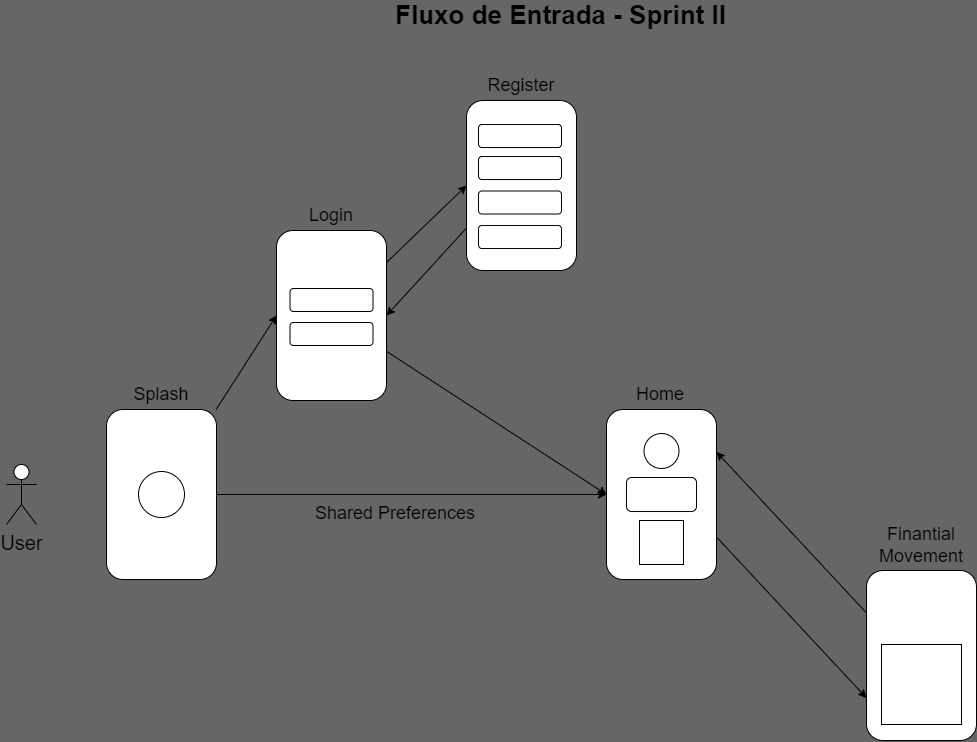

The diagram above was exported from draw.io. Its source (the exported page's mxGraphModel, read from the mxfile embedded in the PNG):
<mxGraphModel dx="3585" dy="2215" grid="0" gridSize="10" guides="1" tooltips="1" connect="1" arrows="1" fold="1" page="1" pageScale="1" pageWidth="1169" pageHeight="827" background="#666666" math="0" shadow="1">
  <root>
    <mxCell id="0" />
    <mxCell id="1" parent="0" />
    <mxCell id="6" style="edgeStyle=none;html=1;entryX=0;entryY=0.5;entryDx=0;entryDy=0;" parent="1" source="2" target="3" edge="1">
      <mxGeometry relative="1" as="geometry" />
    </mxCell>
    <mxCell id="36" style="edgeStyle=none;html=1;entryX=0;entryY=0.5;entryDx=0;entryDy=0;" edge="1" parent="1" source="2" target="4">
      <mxGeometry relative="1" as="geometry" />
    </mxCell>
    <mxCell id="2" value="" style="rounded=1;whiteSpace=wrap;html=1;" parent="1" vertex="1">
      <mxGeometry x="130" y="459" width="110" height="170" as="geometry" />
    </mxCell>
    <mxCell id="7" style="edgeStyle=none;html=1;entryX=0;entryY=0.5;entryDx=0;entryDy=0;" parent="1" source="3" target="5" edge="1">
      <mxGeometry relative="1" as="geometry" />
    </mxCell>
    <mxCell id="9" style="edgeStyle=none;html=1;entryX=0;entryY=0.5;entryDx=0;entryDy=0;" parent="1" source="3" target="4" edge="1">
      <mxGeometry relative="1" as="geometry" />
    </mxCell>
    <mxCell id="3" value="" style="rounded=1;whiteSpace=wrap;html=1;" parent="1" vertex="1">
      <mxGeometry x="300" y="280" width="110" height="170" as="geometry" />
    </mxCell>
    <mxCell id="15" style="edgeStyle=none;html=1;exitX=1;exitY=0.75;exitDx=0;exitDy=0;entryX=0;entryY=0.75;entryDx=0;entryDy=0;" parent="1" source="4" target="14" edge="1">
      <mxGeometry relative="1" as="geometry" />
    </mxCell>
    <mxCell id="4" value="" style="rounded=1;whiteSpace=wrap;html=1;" parent="1" vertex="1">
      <mxGeometry x="630" y="459" width="110" height="170" as="geometry" />
    </mxCell>
    <mxCell id="8" style="edgeStyle=none;html=1;exitX=0;exitY=0.75;exitDx=0;exitDy=0;entryX=1;entryY=0.5;entryDx=0;entryDy=0;" parent="1" source="5" target="3" edge="1">
      <mxGeometry relative="1" as="geometry" />
    </mxCell>
    <mxCell id="5" value="" style="rounded=1;whiteSpace=wrap;html=1;" parent="1" vertex="1">
      <mxGeometry x="490" y="150" width="110" height="170" as="geometry" />
    </mxCell>
    <mxCell id="10" value="Splash" style="text;html=1;strokeColor=none;fillColor=none;align=center;verticalAlign=middle;whiteSpace=wrap;rounded=0;fontSize=18;" parent="1" vertex="1">
      <mxGeometry x="155" y="429" width="60" height="30" as="geometry" />
    </mxCell>
    <mxCell id="11" value="Login" style="text;html=1;strokeColor=none;fillColor=none;align=center;verticalAlign=middle;whiteSpace=wrap;rounded=0;fontSize=18;" parent="1" vertex="1">
      <mxGeometry x="325" y="250" width="60" height="30" as="geometry" />
    </mxCell>
    <mxCell id="12" value="Register" style="text;html=1;strokeColor=none;fillColor=none;align=center;verticalAlign=middle;whiteSpace=wrap;rounded=0;fontSize=18;" parent="1" vertex="1">
      <mxGeometry x="515" y="120" width="60" height="30" as="geometry" />
    </mxCell>
    <mxCell id="13" value="Home" style="text;html=1;strokeColor=none;fillColor=none;align=center;verticalAlign=middle;whiteSpace=wrap;rounded=0;fontSize=18;" parent="1" vertex="1">
      <mxGeometry x="654" y="429" width="60" height="30" as="geometry" />
    </mxCell>
    <mxCell id="16" style="edgeStyle=none;html=1;exitX=0;exitY=0.25;exitDx=0;exitDy=0;entryX=1;entryY=0.25;entryDx=0;entryDy=0;" parent="1" source="14" target="4" edge="1">
      <mxGeometry relative="1" as="geometry" />
    </mxCell>
    <mxCell id="14" value="" style="rounded=1;whiteSpace=wrap;html=1;" parent="1" vertex="1">
      <mxGeometry x="890" y="620" width="110" height="170" as="geometry" />
    </mxCell>
    <mxCell id="17" value="Finantial Movement" style="text;html=1;strokeColor=none;fillColor=none;align=center;verticalAlign=middle;whiteSpace=wrap;rounded=0;fontSize=18;" parent="1" vertex="1">
      <mxGeometry x="915" y="580" width="60" height="30" as="geometry" />
    </mxCell>
    <mxCell id="18" value="&lt;font size=&quot;1&quot;&gt;&lt;b style=&quot;font-size: 26px&quot;&gt;Fluxo de Entrada - Sprint II&lt;/b&gt;&lt;/font&gt;" style="text;html=1;strokeColor=none;fillColor=none;align=center;verticalAlign=middle;whiteSpace=wrap;rounded=0;" parent="1" vertex="1">
      <mxGeometry x="390" y="50" width="389" height="30" as="geometry" />
    </mxCell>
    <mxCell id="19" value="User" style="shape=umlActor;verticalLabelPosition=bottom;verticalAlign=top;html=1;outlineConnect=0;fontSize=20;" parent="1" vertex="1">
      <mxGeometry x="30" y="514" width="30" height="60" as="geometry" />
    </mxCell>
    <mxCell id="24" value="" style="ellipse;whiteSpace=wrap;html=1;aspect=fixed;fontSize=26;" parent="1" vertex="1">
      <mxGeometry x="162" y="521" width="46" height="46" as="geometry" />
    </mxCell>
    <mxCell id="25" value="" style="rounded=1;whiteSpace=wrap;html=1;fontSize=26;" parent="1" vertex="1">
      <mxGeometry x="313.5" y="338" width="83" height="23" as="geometry" />
    </mxCell>
    <mxCell id="26" value="" style="rounded=1;whiteSpace=wrap;html=1;fontSize=26;" parent="1" vertex="1">
      <mxGeometry x="313.5" y="372" width="83" height="23" as="geometry" />
    </mxCell>
    <mxCell id="27" value="" style="rounded=1;whiteSpace=wrap;html=1;fontSize=26;" parent="1" vertex="1">
      <mxGeometry x="502" y="174" width="83" height="23" as="geometry" />
    </mxCell>
    <mxCell id="28" value="" style="rounded=1;whiteSpace=wrap;html=1;fontSize=26;" parent="1" vertex="1">
      <mxGeometry x="502" y="206" width="83" height="23" as="geometry" />
    </mxCell>
    <mxCell id="29" value="" style="rounded=1;whiteSpace=wrap;html=1;fontSize=26;" parent="1" vertex="1">
      <mxGeometry x="502" y="240.5" width="83" height="23" as="geometry" />
    </mxCell>
    <mxCell id="30" value="" style="rounded=1;whiteSpace=wrap;html=1;fontSize=26;" parent="1" vertex="1">
      <mxGeometry x="502" y="275" width="83" height="23" as="geometry" />
    </mxCell>
    <mxCell id="31" value="" style="ellipse;whiteSpace=wrap;html=1;aspect=fixed;fontSize=26;" parent="1" vertex="1">
      <mxGeometry x="667.5" y="483" width="35" height="35" as="geometry" />
    </mxCell>
    <mxCell id="32" value="" style="rounded=1;whiteSpace=wrap;html=1;fontSize=26;" parent="1" vertex="1">
      <mxGeometry x="650" y="527" width="70" height="34" as="geometry" />
    </mxCell>
    <mxCell id="33" value="" style="whiteSpace=wrap;html=1;aspect=fixed;fontSize=26;" parent="1" vertex="1">
      <mxGeometry x="663" y="570" width="44" height="44" as="geometry" />
    </mxCell>
    <mxCell id="35" value="" style="whiteSpace=wrap;html=1;aspect=fixed;fontSize=26;" parent="1" vertex="1">
      <mxGeometry x="905" y="694" width="80" height="80" as="geometry" />
    </mxCell>
    <mxCell id="37" value="Shared Preferences" style="text;html=1;strokeColor=none;fillColor=none;align=center;verticalAlign=middle;whiteSpace=wrap;rounded=0;fontSize=18;" vertex="1" parent="1">
      <mxGeometry x="331" y="548" width="176" height="30" as="geometry" />
    </mxCell>
  </root>
</mxGraphModel>